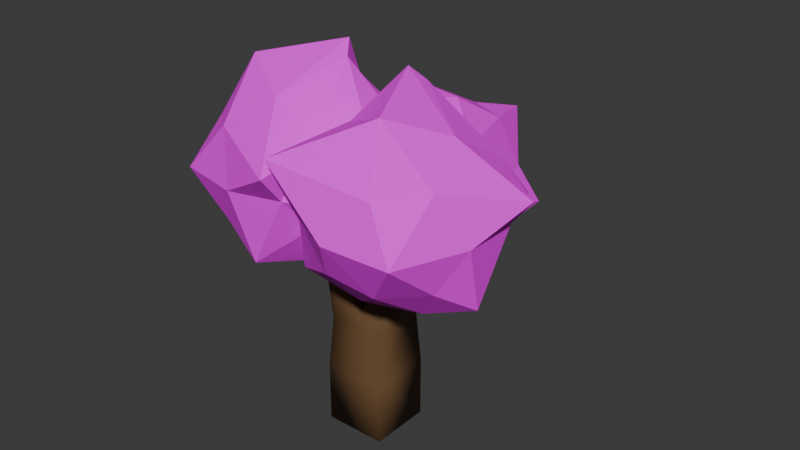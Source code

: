 # Source: tree.blend  (saved by Blender 4.3.32; exported with 4.5.12 LTS)
import bpy
from mathutils import Matrix  # noqa: F401  (used for matrix-valued properties, if any)

bpy.ops.wm.read_factory_settings(use_empty=True)
scene = bpy.context.scene
scene.name = 'Scene'

# ---- collections
col_collection = bpy.data.collections.new('Collection'); scene.collection.children.link(col_collection)

# ---- images (referenced by path relative to the original .blend; pixels are not part of the script)
import os
ASSET_DIR = os.environ.get("B2B_ASSET_DIR", "")  # directory of the original .blend (textures are referenced by path, not embedded)
HERE = os.path.dirname(os.path.abspath(__file__))  # packed textures are extracted next to this script under _unpacked/

def load_image(name, relpath, width, height, colorspace="sRGB"):
    """Load a texture the original file referenced (path relative to the .blend, or extracted next to this script)."""
    p = next((c for c in (os.path.join(HERE, relpath), os.path.join(ASSET_DIR, relpath)) if relpath and os.path.exists(c)), "")
    if p:
        img = bpy.data.images.load(p, check_existing=True)
        img.name = name
    else:  # same state as the original file: an image datablock whose file is absent (Cycles renders it pink)
        img = bpy.data.images.new(name, width, height)
        img.source = "FILE"
        img.filepath = "//" + (relpath or name)
    img.colorspace_settings.name = colorspace
    return img
img_tree_png = load_image('tree.png', 'tree.png', 1024, 1024, 'sRGB')

# ---- materials (node trees are filled in below, after node groups)
mat_material = bpy.data.materials.new('Material')
mat_material.alpha_threshold = 0.0
mat_material.roughness = 0.5
mat_material.line_color = (0.0, 0.0, 0.0, 1.0)
mat_material_001 = bpy.data.materials.new('Material.001')

# ---- material node trees
mat_material.use_nodes = True; mat_material.node_tree.nodes.clear()
_N = mat_material.node_tree.nodes; _L = mat_material.node_tree.links
n0 = _N.new('ShaderNodeOutputMaterial'); n0.name = 'Material Output'; n0.location = (300, 300)
n1 = _N.new('ShaderNodeBsdfPrincipled'); n1.name = 'Principled BSDF'; n1.location = (10, 300)
n1.inputs[0].default_value = (0.1503, 0.08082, 0.03554, 1.0)
n1.inputs[3].default_value = 1.45
_L.new(n1.outputs[0], n0.inputs[0])
n0.is_active_output = True
mat_material_001.use_nodes = True; mat_material_001.node_tree.nodes.clear()
_N = mat_material_001.node_tree.nodes; _L = mat_material_001.node_tree.links
n0 = _N.new('ShaderNodeBsdfPrincipled'); n0.name = 'Principled BSDF'; n0.location = (10, 300)
n0.inputs[2].default_value = 0.7992
n1 = _N.new('ShaderNodeOutputMaterial'); n1.name = 'Material Output'; n1.location = (300, 300)
n2 = _N.new('ShaderNodeTexImage'); n2.name = 'Image Texture'; n2.location = (-280, 280)
n2.image = img_tree_png
_L.new(n0.outputs[0], n1.inputs[0])
_L.new(n2.outputs[0], n0.inputs[0])
n1.is_active_output = True

# ---- world
world_world = bpy.data.worlds.new('World'); scene.world = world_world
world_world.use_nodes = True; world_world.node_tree.nodes.clear()
_N = world_world.node_tree.nodes; _L = world_world.node_tree.links
n0 = _N.new('ShaderNodeOutputWorld'); n0.name = 'World Output'; n0.location = (300, 300)
n1 = _N.new('ShaderNodeBackground'); n1.name = 'Background'; n1.location = (10, 300)
n1.inputs[0].default_value = (0.05088, 0.05088, 0.05088, 1.0)
_L.new(n1.outputs[0], n0.inputs[0])
n0.is_active_output = True
world_world.color = (0.05088, 0.05088, 0.05088)
world_world.sun_shadow_jitter_overblur = 0.0

# ---- meshes
me_trunkmesh = bpy.data.meshes.new('TrunkMesh')
me_trunkmesh.from_pydata([(0.4357, 0.4385, 0.9003), (0.4357, 0.4385, -0.005178), (0.4357, -0.467, 0.9003), (0.4357, -0.467, -0.005178), (-0.4699, 0.4385, 0.9003), (-0.4699, 0.4385, -0.005178), (-0.4699, -0.467, 0.9003), (-0.4699, -0.467, -0.005178), (0.3949, -0.4037, 1.676), (-0.4065, -0.4254, 1.657), (0.3723, 0.3968, 1.716), (-0.4291, 0.3751, 1.698), (-0.01711, 0.4385, -0.005178), (-0.01711, -0.467, 0.9003), (-0.01711, -0.467, -0.005178), (-0.01711, 0.4385, 0.9003), (-0.005799, -0.3582, 1.667), (-0.05841, 0.3168, 1.707), (-0.2298, -0.3502, 2.831), (-0.6305, -0.361, 2.822), (-0.6531, 0.4395, 2.862), (-0.2524, 0.4504, 2.872), (0.7366, 0.5588, 2.979), (0.7592, -0.2418, 2.938), (0.3359, 0.5479, 2.97), (0.3585, -0.2526, 2.929)], [], [(15, 4, 11, 17), (14, 13, 6, 7), (7, 6, 4, 5), (12, 1, 3, 14), (1, 0, 2, 3), (12, 15, 0, 1), (16, 17, 21, 18), (13, 2, 8, 16), (4, 6, 9, 11), (2, 0, 10, 8), (6, 13, 16, 9), (10, 17, 24, 22), (5, 4, 15, 12), (5, 12, 14, 7), (3, 2, 13, 14), (0, 15, 17, 10), (21, 20, 19, 18), (11, 9, 19, 20), (17, 11, 20, 21), (9, 16, 18, 19), (22, 24, 25, 23), (8, 10, 22, 23), (16, 8, 23, 25), (17, 16, 25, 24)])
me_trunkmesh.polygons.foreach_set('use_smooth', [True] * 24)
_uv = me_trunkmesh.uv_layers.new(name='UVMap')
_uv.uv.foreach_set('vector', [0.625, 0.375, 0.625, 0.25, 0.625, 0.25, 0.625, 0.375, 0.375, 0.875, 0.625, 0.875, 0.625, 1.0, 0.375, 1.0, 0.375, 0.0, 0.625, 0.0, 0.625, 0.25, 0.375, 0.25, 0.25, 0.5, 0.375, 0.5, 0.375, 0.75, 0.25, 0.75, 0.375, 0.5, 0.625, 0.5, 0.625, 0.75, 0.375, 0.75, 0.375, 0.375, 0.625, 0.375, 0.625, 0.5, 0.375, 0.5, 0.75, 0.75, 0.75, 0.5, 0.75, 0.5, 0.75, 0.75, 0.625, 0.875, 0.625, 0.75, 0.625, 0.75, 0.625, 0.875, 0.625, 0.25, 0.625, 0.0, 0.625, 0.0, 0.625, 0.25, 0.625, 0.75, 0.625, 0.5, 0.625, 0.5, 0.625, 0.75, 0.625, 1.0, 0.625, 0.875, 0.625, 0.875, 0.625, 1.0, 0.625, 0.5, 0.625, 0.375, 0.625, 0.375, 0.625, 0.5, 0.375, 0.25, 0.625, 0.25, 0.625, 0.375, 0.375, 0.375, 0.125, 0.5, 0.25, 0.5, 0.25, 0.75, 0.125, 0.75, 0.375, 0.75, 0.625, 0.75, 0.625, 0.875, 0.375, 0.875, 0.625, 0.5, 0.625, 0.375, 0.625, 0.375, 0.625, 0.5, 0.75, 0.5, 0.875, 0.5, 0.875, 0.75, 0.75, 0.75, 0.625, 0.25, 0.625, 0.0, 0.625, 0.0, 0.625, 0.25, 0.625, 0.375, 0.625, 0.25, 0.625, 0.25, 0.625, 0.375, 0.625, 1.0, 0.625, 0.875, 0.625, 0.875, 0.625, 1.0, 0.625, 0.5, 0.75, 0.5, 0.75, 0.75, 0.625, 0.75, 0.625, 0.75, 0.625, 0.5, 0.625, 0.5, 0.625, 0.75, 0.625, 0.875, 0.625, 0.75, 0.625, 0.75, 0.625, 0.875, 0.75, 0.5, 0.75, 0.75, 0.75, 0.75, 0.75, 0.5])
me_trunkmesh.materials.append(mat_material)
me_trunkmesh.use_mirror_vertex_groups = False
me_trunkmesh.update()
me_leavesmesh = bpy.data.meshes.new('LeavesMesh')
me_leavesmesh.from_pydata([(0.0, 0.0, -1.0), (0.7236, -0.5257, -0.4472), (-0.2764, -0.8506, -0.4472), (-0.8944, 0.0, -0.4472), (-0.2682, 0.8315, -0.4234), (0.7145, 0.4668, -0.3), (0.2782, -0.856, 0.4489), (-0.7371, -0.5111, 0.6298), (-0.7236, 0.5257, 0.4472), (0.2821, 0.8372, 0.4639), (1.212, 0.2449, 0.3378), (-0.2552, 0.3033, 1.253), (-0.1625, -0.5, -0.8507), (0.4253, -0.309, -0.8507), (0.2629, -0.809, -0.5257), (0.9004, -0.09775, -0.7321), (0.4221, 0.2951, -0.8225), (-0.5257, 0.0, -0.8507), (-0.8872, -0.508, -0.7377), (-0.1625, 0.5, -0.8507), (-0.6882, 0.5, -0.5257), (0.2662, 0.7763, -0.4725), (0.9663, -0.3234, 0.007005), (0.9636, 0.283, 0.03061), (-0.1138, -1.083, -0.01085), (0.6273, -1.033, -0.03051), (-0.9511, -0.309, 0.0), (-0.6205, -0.8225, -1.707e-09), (-0.5867, 0.8065, 0.00313), (-0.9511, 0.309, 0.0), (0.6076, 1.107, -0.07102), (0.09513, 0.8969, 0.06856), (0.7043, -0.516, 0.5335), (-0.7023, -1.138, 0.6783), (-0.8506, 0.0, 0.5257), (-0.2623, 0.8076, 0.5275), (0.7034, 0.4856, 0.5327), (0.113, -0.5335, 1.081), (0.5418, -0.01672, 0.8588), (-0.4245, -0.3113, 0.8517), (-0.4253, 0.309, 0.8507), (-0.08635, 0.3808, 1.126)], [], [(0, 13, 12), (1, 13, 15), (0, 12, 17), (0, 17, 19), (0, 19, 16), (1, 15, 22), (2, 14, 24), (3, 18, 26), (4, 20, 28), (5, 21, 30), (1, 22, 25), (2, 24, 27), (3, 26, 29), (4, 28, 31), (5, 30, 23), (6, 32, 37), (7, 33, 39), (8, 34, 40), (9, 35, 41), (10, 36, 38), (38, 41, 11), (38, 36, 41), (36, 9, 41), (41, 40, 11), (41, 35, 40), (35, 8, 40), (40, 39, 11), (40, 34, 39), (34, 7, 39), (39, 37, 11), (39, 33, 37), (33, 6, 37), (37, 38, 11), (37, 32, 38), (32, 10, 38), (23, 36, 10), (23, 30, 36), (30, 9, 36), (31, 35, 9), (31, 28, 35), (28, 8, 35), (29, 34, 8), (29, 26, 34), (26, 7, 34), (27, 33, 7), (27, 24, 33), (24, 6, 33), (25, 32, 6), (25, 22, 32), (22, 10, 32), (30, 31, 9), (30, 21, 31), (21, 4, 31), (28, 29, 8), (28, 20, 29), (20, 3, 29), (26, 27, 7), (26, 18, 27), (18, 2, 27), (24, 25, 6), (24, 14, 25), (14, 1, 25), (22, 23, 10), (22, 15, 23), (15, 5, 23), (16, 21, 5), (16, 19, 21), (19, 4, 21), (19, 20, 4), (19, 17, 20), (17, 3, 20), (17, 18, 3), (17, 12, 18), (12, 2, 18), (15, 16, 5), (15, 13, 16), (13, 0, 16), (12, 14, 2), (12, 13, 14), (13, 1, 14)])
_uv = me_leavesmesh.uv_layers.new(name='UVMap')
_uv.uv.foreach_set('vector', [2.574, 1.991, 2.279, 1.481, 2.868, 1.481, 1.984, 0.9706, 1.69, 1.481, 1.395, 0.9706, -2.141, 1.991, -2.436, 1.481, -1.847, 1.481, -0.9625, 1.991, -1.257, 1.481, -0.6678, 1.481, 0.2162, 1.991, -0.07846, 1.481, 0.5109, 1.481, 1.984, 0.9706, 1.395, 0.9706, 1.69, 0.4602, 3.163, 0.9706, 2.574, 0.9706, 2.868, 0.4602, -1.552, 0.9706, -2.141, 0.9706, -1.847, 0.4602, -0.3731, 0.9706, -0.9625, 0.9706, -0.6678, 0.4602, 0.8056, 0.9706, 0.2162, 0.9706, 0.5109, 0.4602, 1.984, 0.9706, 1.69, 0.4602, 2.279, 0.4602, 3.163, 0.9706, 2.868, 0.4602, 3.458, 0.4602, -1.552, 0.9706, -1.847, 0.4602, -1.257, 0.4602, -0.3731, 0.9706, -0.6678, 0.4602, -0.07846, 0.4602, 0.8056, 0.9706, 0.5109, 0.4602, 1.1, 0.4602, 2.574, -0.05018, 1.984, -0.05018, 2.279, -0.5606, 3.752, -0.05018, 3.163, -0.05018, 3.458, -0.5606, -0.9625, -0.05018, -1.552, -0.05018, -1.257, -0.5606, 0.2162, -0.05018, -0.3731, -0.05018, -0.07846, -0.5606, 1.395, -0.05018, 0.8056, -0.05018, 1.1, -0.5606, 1.1, -0.5606, 0.5109, -0.5606, 0.8056, -1.071, 1.1, -0.5606, 0.8056, -0.05018, 0.5109, -0.5606, 0.8056, -0.05018, 0.2162, -0.05018, 0.5109, -0.5606, -0.07846, -0.5606, -0.6678, -0.5606, -0.3731, -1.071, -0.07846, -0.5606, -0.3731, -0.05018, -0.6678, -0.5606, -0.3731, -0.05018, -0.9625, -0.05018, -0.6678, -0.5606, -1.257, -0.5606, -1.847, -0.5606, -1.552, -1.071, -1.257, -0.5606, -1.552, -0.05018, -1.847, -0.5606, -1.552, -0.05018, -2.141, -0.05018, -1.847, -0.5606, 3.458, -0.5606, 2.868, -0.5606, 3.163, -1.071, 3.458, -0.5606, 3.163, -0.05018, 2.868, -0.5606, 3.163, -0.05018, 2.574, -0.05018, 2.868, -0.5606, 2.279, -0.5606, 1.69, -0.5606, 1.984, -1.071, 2.279, -0.5606, 1.984, -0.05018, 1.69, -0.5606, 1.984, -0.05018, 1.395, -0.05018, 1.69, -0.5606, 1.1, 0.4602, 0.8056, -0.05018, 1.395, -0.05018, 1.1, 0.4602, 0.5109, 0.4602, 0.8056, -0.05018, 0.5109, 0.4602, 0.2162, -0.05018, 0.8056, -0.05018, -0.07846, 0.4602, -0.3731, -0.05018, 0.2162, -0.05018, -0.07846, 0.4602, -0.6678, 0.4602, -0.3731, -0.05018, -0.6678, 0.4602, -0.9625, -0.05018, -0.3731, -0.05018, -1.257, 0.4602, -1.552, -0.05018, -0.9625, -0.05018, -1.257, 0.4602, -1.847, 0.4602, -1.552, -0.05018, -1.847, 0.4602, -2.141, -0.05018, -1.552, -0.05018, 3.458, 0.4602, 3.163, -0.05018, 3.752, -0.05018, 3.458, 0.4602, 2.868, 0.4602, 3.163, -0.05018, 2.868, 0.4602, 2.574, -0.05018, 3.163, -0.05018, 2.279, 0.4602, 1.984, -0.05018, 2.574, -0.05018, 2.279, 0.4602, 1.69, 0.4602, 1.984, -0.05018, 1.69, 0.4602, 1.395, -0.05018, 1.984, -0.05018, 0.5109, 0.4602, -0.07846, 0.4602, 0.2162, -0.05018, 0.5109, 0.4602, 0.2162, 0.9706, -0.07846, 0.4602, 0.2162, 0.9706, -0.3731, 0.9706, -0.07846, 0.4602, -0.6678, 0.4602, -1.257, 0.4602, -0.9625, -0.05018, -0.6678, 0.4602, -0.9625, 0.9706, -1.257, 0.4602, -0.9625, 0.9706, -1.552, 0.9706, -1.257, 0.4602, -1.847, 0.4602, -2.436, 0.4602, -2.141, -0.05018, -1.847, 0.4602, -2.141, 0.9706, -2.436, 0.4602, -2.141, 0.9706, -2.731, 0.9706, -2.436, 0.4602, 2.868, 0.4602, 2.279, 0.4602, 2.574, -0.05018, 2.868, 0.4602, 2.574, 0.9706, 2.279, 0.4602, 2.574, 0.9706, 1.984, 0.9706, 2.279, 0.4602, 1.69, 0.4602, 1.1, 0.4602, 1.395, -0.05018, 1.69, 0.4602, 1.395, 0.9706, 1.1, 0.4602, 1.395, 0.9706, 0.8056, 0.9706, 1.1, 0.4602, 0.5109, 1.481, 0.2162, 0.9706, 0.8056, 0.9706, 0.5109, 1.481, -0.07846, 1.481, 0.2162, 0.9706, -0.07846, 1.481, -0.3731, 0.9706, 0.2162, 0.9706, -0.6678, 1.481, -0.9625, 0.9706, -0.3731, 0.9706, -0.6678, 1.481, -1.257, 1.481, -0.9625, 0.9706, -1.257, 1.481, -1.552, 0.9706, -0.9625, 0.9706, -1.847, 1.481, -2.141, 0.9706, -1.552, 0.9706, -1.847, 1.481, -2.436, 1.481, -2.141, 0.9706, -2.436, 1.481, -2.731, 0.9706, -2.141, 0.9706, 1.395, 0.9706, 1.1, 1.481, 0.8056, 0.9706, 1.395, 0.9706, 1.69, 1.481, 1.1, 1.481, 1.69, 1.481, 1.395, 1.991, 1.1, 1.481, 2.868, 1.481, 2.574, 0.9706, 3.163, 0.9706, 2.868, 1.481, 2.279, 1.481, 2.574, 0.9706, 2.279, 1.481, 1.984, 0.9706, 2.574, 0.9706])
me_leavesmesh.materials.append(mat_material_001)
me_leavesmesh.update()

# ---- objects
ob_cube = bpy.data.objects.new('Cube', me_trunkmesh)
ob_icosphere = bpy.data.objects.new('Icosphere', me_leavesmesh)
ob_icosphere_001 = bpy.data.objects.new('Icosphere.001', me_leavesmesh)
ob_icosphere_002 = bpy.data.objects.new('Icosphere.002', me_leavesmesh)

# ---- transforms, parenting, visibility, modifiers, constraints
ob_cube.location = (0.0, 0.0, 0.0)
ob_cube.lock_rotations_4d = False
ob_cube.empty_display_type = 'ARROWS'
ob_cube.lineart.crease_threshold = 0.0
ob_icosphere.location = (-0.8129, -0.3044, 3.832)
ob_icosphere.rotation_euler = (0.0, -0.0, -1.377)
ob_icosphere.scale = (1.317, 1.317, 1.317)
ob_icosphere_001.location = (0.8968, -0.4142, 3.749)
ob_icosphere_001.scale = (1.3, 1.3, 1.3)
ob_icosphere_002.location = (0.1615, 0.9236, 3.577)
ob_icosphere_002.rotation_euler = (1.237, 0.5497, 0.7954)
ob_icosphere_002.scale = (1.201, 1.201, 1.201)

# ---- collection membership
col_collection.objects.link(ob_cube)
col_collection.objects.link(ob_icosphere)
col_collection.objects.link(ob_icosphere_001)
col_collection.objects.link(ob_icosphere_002)

# ---- scene / render settings (as saved in the file)
scene.frame_start = 1; scene.frame_end = 250; scene.frame_set(1)
scene.render.engine = 'BLENDER_EEVEE_NEXT'
bpy.context.view_layer.update()

# ---- added for rendering (the .blend has no active camera and no usable light): camera, sun
cam_auto = bpy.data.cameras.new('AutoCamera')
cam_auto.lens = 50.0
cam_auto.sensor_width = 36.0
cam_auto.clip_end = 1000.0
ob_auto_camera = bpy.data.objects.new('AutoCamera', cam_auto)
scene.collection.objects.link(ob_auto_camera)
ob_auto_camera.location = (8.56263, -9.77161, 9.70088)
ob_auto_camera.rotation_euler = (1.09748, -7.21219e-08, 0.694738)
scene.camera = ob_auto_camera
light_auto_sun = bpy.data.lights.new('AutoSun', 'SUN')
light_auto_sun.energy = 3.0
light_auto_sun.angle = 0.0523599
ob_auto_sun = bpy.data.objects.new('AutoSun', light_auto_sun)
scene.collection.objects.link(ob_auto_sun)
ob_auto_sun.rotation_euler = (0.872665, 0.174533, 0.523599)
bpy.context.view_layer.update()

